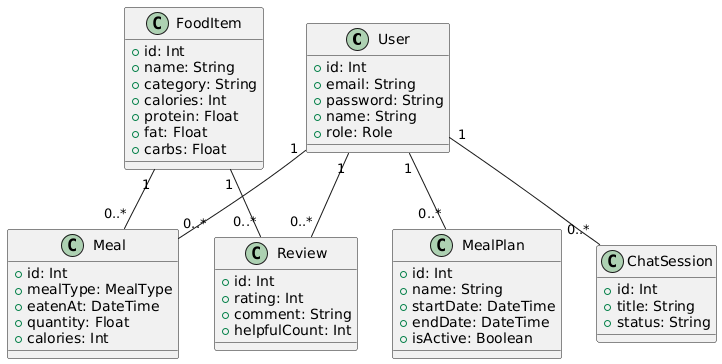

The diagram above was rendered by PlantUML. Its source (embedded in the PNG):
@startuml
class User {
  +id: Int
  +email: String
  +password: String
  +name: String
  +role: Role
}

class FoodItem {
  +id: Int
  +name: String
  +category: String
  +calories: Int
  +protein: Float
  +fat: Float
  +carbs: Float
}

class Meal {
  +id: Int
  +mealType: MealType
  +eatenAt: DateTime
  +quantity: Float
  +calories: Int
}

class MealPlan {
  +id: Int
  +name: String
  +startDate: DateTime
  +endDate: DateTime
  +isActive: Boolean
}

class Review {
  +id: Int
  +rating: Int
  +comment: String
  +helpfulCount: Int
}

class ChatSession {
  +id: Int
  +title: String
  +status: String
}

User "1" -- "0..*" Meal
FoodItem "1" -- "0..*" Meal
User "1" -- "0..*" MealPlan
User "1" -- "0..*" Review
FoodItem "1" -- "0..*" Review
User "1" -- "0..*" ChatSession
@enduml